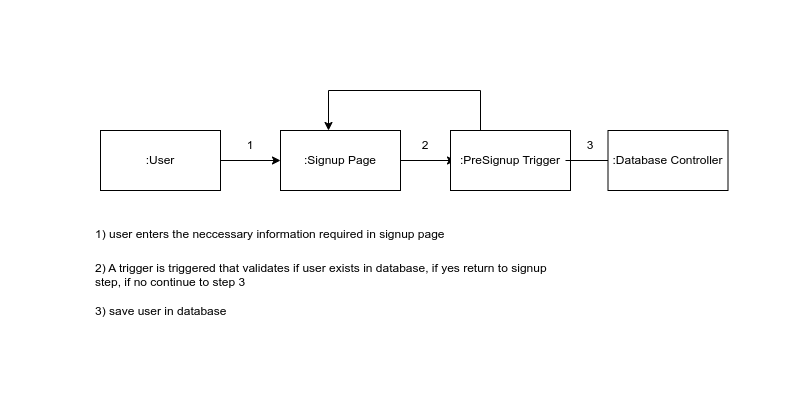

The diagram above was exported from draw.io. Its source (the exported page's mxGraphModel, read from the mxfile embedded in the PNG):
<mxGraphModel dx="806" dy="531" grid="1" gridSize="10" guides="1" tooltips="1" connect="1" arrows="1" fold="1" page="1" pageScale="1" pageWidth="100" pageHeight="100" math="0" shadow="0">
  <root>
    <mxCell id="0" />
    <mxCell id="1" parent="0" />
    <mxCell id="JsfHkJM3hoDwo2P9YSfB-14" style="edgeStyle=orthogonalEdgeStyle;rounded=0;orthogonalLoop=1;jettySize=auto;html=1;exitX=1;exitY=0.5;exitDx=0;exitDy=0;entryX=0;entryY=0.5;entryDx=0;entryDy=0;" edge="1" parent="1" source="JsfHkJM3hoDwo2P9YSfB-1" target="JsfHkJM3hoDwo2P9YSfB-2">
      <mxGeometry relative="1" as="geometry" />
    </mxCell>
    <mxCell id="JsfHkJM3hoDwo2P9YSfB-1" value="" style="rounded=0;whiteSpace=wrap;html=1;" vertex="1" parent="1">
      <mxGeometry x="100" y="130" width="120" height="60" as="geometry" />
    </mxCell>
    <mxCell id="JsfHkJM3hoDwo2P9YSfB-18" style="edgeStyle=orthogonalEdgeStyle;rounded=0;orthogonalLoop=1;jettySize=auto;html=1;exitX=1;exitY=0.5;exitDx=0;exitDy=0;entryX=0;entryY=0.5;entryDx=0;entryDy=0;" edge="1" parent="1" source="JsfHkJM3hoDwo2P9YSfB-2" target="JsfHkJM3hoDwo2P9YSfB-7">
      <mxGeometry relative="1" as="geometry" />
    </mxCell>
    <mxCell id="JsfHkJM3hoDwo2P9YSfB-2" value="" style="rounded=0;whiteSpace=wrap;html=1;" vertex="1" parent="1">
      <mxGeometry x="280" y="130" width="120" height="60" as="geometry" />
    </mxCell>
    <mxCell id="JsfHkJM3hoDwo2P9YSfB-20" style="edgeStyle=orthogonalEdgeStyle;rounded=0;orthogonalLoop=1;jettySize=auto;html=1;exitX=0.25;exitY=0;exitDx=0;exitDy=0;entryX=0.4;entryY=0;entryDx=0;entryDy=0;entryPerimeter=0;" edge="1" parent="1" source="JsfHkJM3hoDwo2P9YSfB-3" target="JsfHkJM3hoDwo2P9YSfB-2">
      <mxGeometry relative="1" as="geometry">
        <Array as="points">
          <mxPoint x="480" y="90" />
          <mxPoint x="328" y="90" />
        </Array>
      </mxGeometry>
    </mxCell>
    <mxCell id="JsfHkJM3hoDwo2P9YSfB-3" value="" style="rounded=0;whiteSpace=wrap;html=1;" vertex="1" parent="1">
      <mxGeometry x="450" y="130" width="120" height="60" as="geometry" />
    </mxCell>
    <mxCell id="JsfHkJM3hoDwo2P9YSfB-4" value=":User" style="text;html=1;strokeColor=none;fillColor=none;align=center;verticalAlign=middle;whiteSpace=wrap;rounded=0;" vertex="1" parent="1">
      <mxGeometry x="130" y="145" width="60" height="30" as="geometry" />
    </mxCell>
    <mxCell id="JsfHkJM3hoDwo2P9YSfB-6" value=":Signup Page" style="text;html=1;strokeColor=none;fillColor=none;align=center;verticalAlign=middle;whiteSpace=wrap;rounded=0;" vertex="1" parent="1">
      <mxGeometry x="300" y="145" width="80" height="30" as="geometry" />
    </mxCell>
    <mxCell id="JsfHkJM3hoDwo2P9YSfB-21" style="edgeStyle=orthogonalEdgeStyle;rounded=0;orthogonalLoop=1;jettySize=auto;html=1;exitX=1;exitY=0.5;exitDx=0;exitDy=0;entryX=0.25;entryY=0;entryDx=0;entryDy=0;" edge="1" parent="1" source="JsfHkJM3hoDwo2P9YSfB-7" target="JsfHkJM3hoDwo2P9YSfB-12">
      <mxGeometry relative="1" as="geometry">
        <Array as="points">
          <mxPoint x="638" y="160" />
        </Array>
      </mxGeometry>
    </mxCell>
    <mxCell id="JsfHkJM3hoDwo2P9YSfB-7" value=":PreSignup Trigger" style="text;html=1;strokeColor=none;fillColor=none;align=center;verticalAlign=middle;whiteSpace=wrap;rounded=0;" vertex="1" parent="1">
      <mxGeometry x="455" y="145" width="110" height="30" as="geometry" />
    </mxCell>
    <mxCell id="JsfHkJM3hoDwo2P9YSfB-12" value="" style="rounded=0;whiteSpace=wrap;html=1;" vertex="1" parent="1">
      <mxGeometry x="607.5" y="130" width="120" height="60" as="geometry" />
    </mxCell>
    <mxCell id="JsfHkJM3hoDwo2P9YSfB-13" value=":Database Controller" style="text;html=1;strokeColor=none;fillColor=none;align=center;verticalAlign=middle;whiteSpace=wrap;rounded=0;" vertex="1" parent="1">
      <mxGeometry x="600" y="145" width="135" height="30" as="geometry" />
    </mxCell>
    <mxCell id="JsfHkJM3hoDwo2P9YSfB-15" value="3" style="text;html=1;strokeColor=none;fillColor=none;align=center;verticalAlign=middle;whiteSpace=wrap;rounded=0;" vertex="1" parent="1">
      <mxGeometry x="560" y="130" width="60" height="30" as="geometry" />
    </mxCell>
    <mxCell id="JsfHkJM3hoDwo2P9YSfB-16" value="1" style="text;html=1;strokeColor=none;fillColor=none;align=center;verticalAlign=middle;whiteSpace=wrap;rounded=0;" vertex="1" parent="1">
      <mxGeometry x="220" y="130" width="60" height="30" as="geometry" />
    </mxCell>
    <mxCell id="JsfHkJM3hoDwo2P9YSfB-17" value="2" style="text;html=1;strokeColor=none;fillColor=none;align=center;verticalAlign=middle;whiteSpace=wrap;rounded=0;" vertex="1" parent="1">
      <mxGeometry x="395" y="130" width="60" height="30" as="geometry" />
    </mxCell>
    <mxCell id="JsfHkJM3hoDwo2P9YSfB-22" value="&lt;h1&gt;&lt;span style=&quot;font-size: 12px; font-weight: 400;&quot;&gt;1) user enters the neccessary information required in signup page&lt;/span&gt;&lt;/h1&gt;&lt;div&gt;&lt;span style=&quot;font-size: 12px; font-weight: 400;&quot;&gt;2) A trigger is triggered that validates if user exists in database, if yes return to signup step, if no continue to step 3&lt;/span&gt;&lt;/div&gt;&lt;div&gt;&lt;span style=&quot;font-size: 12px; font-weight: 400;&quot;&gt;&lt;br&gt;&lt;/span&gt;&lt;/div&gt;&lt;div&gt;&lt;span style=&quot;font-size: 12px; font-weight: 400;&quot;&gt;3) save user in database&lt;/span&gt;&lt;/div&gt;" style="text;html=1;strokeColor=none;fillColor=none;spacing=5;spacingTop=-20;whiteSpace=wrap;overflow=hidden;rounded=0;" vertex="1" parent="1">
      <mxGeometry x="90" y="210" width="460" height="120" as="geometry" />
    </mxCell>
  </root>
</mxGraphModel>